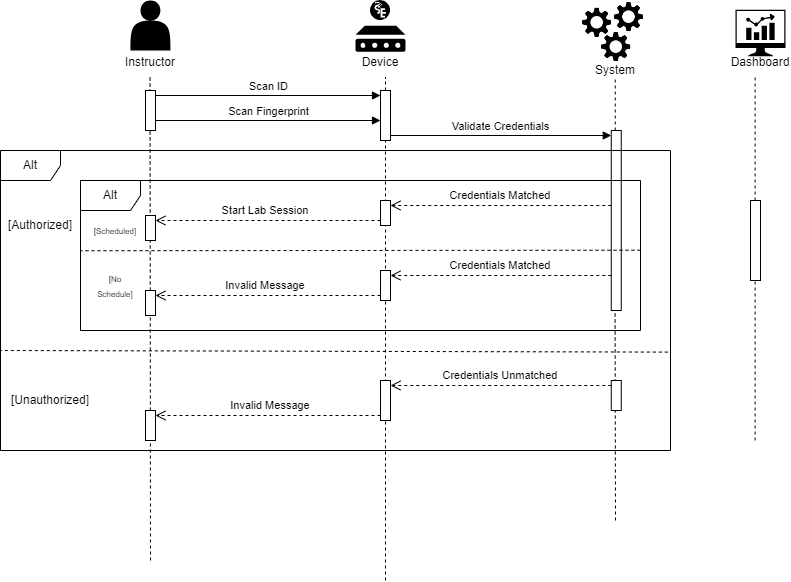

The diagram above was exported from draw.io. Its source (the exported page's mxGraphModel, read from the mxfile embedded in the PNG):
<mxGraphModel dx="840" dy="418" grid="1" gridSize="10" guides="1" tooltips="1" connect="1" arrows="1" fold="1" page="1" pageScale="1" pageWidth="850" pageHeight="1100" math="0" shadow="0">
  <root>
    <mxCell id="0" />
    <mxCell id="1" parent="0" />
    <mxCell id="wqRoxPPvLfvyNbZujzzk-1" value="" style="html=1;points=[[0,0,0,0,5],[0,1,0,0,-5],[1,0,0,0,5],[1,1,0,0,-5]];perimeter=orthogonalPerimeter;outlineConnect=0;targetShapes=umlLifeline;portConstraint=eastwest;newEdgeStyle={&quot;curved&quot;:0,&quot;rounded&quot;:0};" vertex="1" parent="1">
      <mxGeometry x="650.76" y="200" width="10" height="180" as="geometry" />
    </mxCell>
    <mxCell id="wqRoxPPvLfvyNbZujzzk-2" value="" style="endArrow=none;dashed=1;html=1;rounded=0;" edge="1" parent="1" source="wqRoxPPvLfvyNbZujzzk-16">
      <mxGeometry width="50" height="50" relative="1" as="geometry">
        <mxPoint x="425" y="406.5" as="sourcePoint" />
        <mxPoint x="425" y="146.5" as="targetPoint" />
      </mxGeometry>
    </mxCell>
    <mxCell id="wqRoxPPvLfvyNbZujzzk-3" value="" style="endArrow=none;dashed=1;html=1;rounded=0;" edge="1" parent="1" source="wqRoxPPvLfvyNbZujzzk-1">
      <mxGeometry width="50" height="50" relative="1" as="geometry">
        <mxPoint x="670" y="180" as="sourcePoint" />
        <mxPoint x="654.7299999999999" y="146.5" as="targetPoint" />
      </mxGeometry>
    </mxCell>
    <mxCell id="wqRoxPPvLfvyNbZujzzk-4" value="" style="group" vertex="1" connectable="0" parent="1">
      <mxGeometry x="160" y="70" width="220" height="76.5" as="geometry" />
    </mxCell>
    <mxCell id="wqRoxPPvLfvyNbZujzzk-5" value="" style="shape=actor;whiteSpace=wrap;html=1;fillColor=#000000;strokeColor=none;" vertex="1" parent="wqRoxPPvLfvyNbZujzzk-4">
      <mxGeometry x="10" width="40" height="50" as="geometry" />
    </mxCell>
    <mxCell id="wqRoxPPvLfvyNbZujzzk-6" value="Instructor" style="text;strokeColor=none;align=center;fillColor=none;html=1;verticalAlign=middle;whiteSpace=wrap;rounded=0;" vertex="1" parent="wqRoxPPvLfvyNbZujzzk-4">
      <mxGeometry x="-80" y="46.5" width="220" height="30" as="geometry" />
    </mxCell>
    <mxCell id="wqRoxPPvLfvyNbZujzzk-7" value="" style="group" vertex="1" connectable="0" parent="1">
      <mxGeometry x="620" y="70" width="70" height="85" as="geometry" />
    </mxCell>
    <mxCell id="wqRoxPPvLfvyNbZujzzk-8" value="" style="group" vertex="1" connectable="0" parent="wqRoxPPvLfvyNbZujzzk-7">
      <mxGeometry width="70" height="63.5" as="geometry" />
    </mxCell>
    <mxCell id="wqRoxPPvLfvyNbZujzzk-9" value="" style="shape=image;verticalLabelPosition=bottom;labelBackgroundColor=default;verticalAlign=top;aspect=fixed;imageAspect=0;image=data:image/png,(base64 omitted: 10764 chars);" vertex="1" parent="wqRoxPPvLfvyNbZujzzk-8">
      <mxGeometry y="5.594713656387666" width="33.33981526494896" height="33.33981526494896" as="geometry" />
    </mxCell>
    <mxCell id="wqRoxPPvLfvyNbZujzzk-10" value="" style="shape=image;verticalLabelPosition=bottom;labelBackgroundColor=default;verticalAlign=top;aspect=fixed;imageAspect=0;image=data:image/png,(base64 omitted: 10764 chars);" vertex="1" parent="wqRoxPPvLfvyNbZujzzk-8">
      <mxGeometry x="19.090909090909093" y="29.931718061674008" width="33.33981526494896" height="33.33981526494896" as="geometry" />
    </mxCell>
    <mxCell id="wqRoxPPvLfvyNbZujzzk-11" value="" style="shape=image;verticalLabelPosition=bottom;labelBackgroundColor=default;verticalAlign=top;aspect=fixed;imageAspect=0;image=data:image/png,(base64 omitted: 10764 chars);" vertex="1" parent="wqRoxPPvLfvyNbZujzzk-8">
      <mxGeometry x="31.818181818181824" width="33.33981526494896" height="33.33981526494896" as="geometry" />
    </mxCell>
    <mxCell id="wqRoxPPvLfvyNbZujzzk-12" value="System" style="text;strokeColor=none;align=center;fillColor=none;html=1;verticalAlign=middle;whiteSpace=wrap;rounded=0;" vertex="1" parent="wqRoxPPvLfvyNbZujzzk-7">
      <mxGeometry x="5" y="55" width="60" height="30" as="geometry" />
    </mxCell>
    <mxCell id="wqRoxPPvLfvyNbZujzzk-13" value="" style="endArrow=none;dashed=1;html=1;rounded=0;" edge="1" parent="1">
      <mxGeometry width="50" height="50" relative="1" as="geometry">
        <mxPoint x="190" y="630" as="sourcePoint" />
        <mxPoint x="189.55" y="146.5" as="targetPoint" />
      </mxGeometry>
    </mxCell>
    <mxCell id="wqRoxPPvLfvyNbZujzzk-14" value="" style="html=1;points=[[0,0,0,0,5],[0,1,0,0,-5],[1,0,0,0,5],[1,1,0,0,-5]];perimeter=orthogonalPerimeter;outlineConnect=0;targetShapes=umlLifeline;portConstraint=eastwest;newEdgeStyle={&quot;curved&quot;:0,&quot;rounded&quot;:0};" vertex="1" parent="1">
      <mxGeometry x="185" y="160" width="10" height="40" as="geometry" />
    </mxCell>
    <mxCell id="wqRoxPPvLfvyNbZujzzk-15" value="" style="endArrow=none;dashed=1;html=1;rounded=0;" edge="1" parent="1" target="wqRoxPPvLfvyNbZujzzk-16">
      <mxGeometry width="50" height="50" relative="1" as="geometry">
        <mxPoint x="425" y="650" as="sourcePoint" />
        <mxPoint x="425" y="146.5" as="targetPoint" />
        <Array as="points">
          <mxPoint x="425" y="560" />
        </Array>
      </mxGeometry>
    </mxCell>
    <mxCell id="wqRoxPPvLfvyNbZujzzk-16" value="" style="html=1;points=[[0,0,0,0,5],[0,1,0,0,-5],[1,0,0,0,5],[1,1,0,0,-5]];perimeter=orthogonalPerimeter;outlineConnect=0;targetShapes=umlLifeline;portConstraint=eastwest;newEdgeStyle={&quot;curved&quot;:0,&quot;rounded&quot;:0};" vertex="1" parent="1">
      <mxGeometry x="420" y="160" width="10" height="50" as="geometry" />
    </mxCell>
    <mxCell id="wqRoxPPvLfvyNbZujzzk-17" value="" style="group" vertex="1" connectable="0" parent="1">
      <mxGeometry x="390" y="70" width="60" height="76.5" as="geometry" />
    </mxCell>
    <mxCell id="wqRoxPPvLfvyNbZujzzk-18" value="" style="group" vertex="1" connectable="0" parent="wqRoxPPvLfvyNbZujzzk-17">
      <mxGeometry x="5" width="50" height="51.25" as="geometry" />
    </mxCell>
    <mxCell id="wqRoxPPvLfvyNbZujzzk-19" value="" style="sketch=0;aspect=fixed;pointerEvents=1;shadow=0;dashed=0;html=1;strokeColor=none;labelPosition=center;verticalLabelPosition=bottom;verticalAlign=top;align=center;fillColor=#000000;shape=mxgraph.mscae.enterprise.device" vertex="1" parent="wqRoxPPvLfvyNbZujzzk-18">
      <mxGeometry y="25.25" width="50" height="26" as="geometry" />
    </mxCell>
    <mxCell id="wqRoxPPvLfvyNbZujzzk-20" value="" style="shape=image;verticalLabelPosition=bottom;labelBackgroundColor=default;verticalAlign=top;aspect=fixed;imageAspect=0;image=data:image/svg+xml,(base64 omitted: 2580 chars);" vertex="1" parent="wqRoxPPvLfvyNbZujzzk-18">
      <mxGeometry x="15" width="20" height="20" as="geometry" />
    </mxCell>
    <mxCell id="wqRoxPPvLfvyNbZujzzk-21" value="Device" style="text;strokeColor=none;align=center;fillColor=none;html=1;verticalAlign=middle;whiteSpace=wrap;rounded=0;" vertex="1" parent="wqRoxPPvLfvyNbZujzzk-17">
      <mxGeometry y="46.5" width="60" height="30" as="geometry" />
    </mxCell>
    <mxCell id="wqRoxPPvLfvyNbZujzzk-84" style="edgeStyle=orthogonalEdgeStyle;rounded=0;orthogonalLoop=1;jettySize=auto;html=1;exitX=0.25;exitY=0;exitDx=0;exitDy=0;entryX=0.375;entryY=-0.025;entryDx=0;entryDy=0;entryPerimeter=0;" edge="1" parent="wqRoxPPvLfvyNbZujzzk-17" source="wqRoxPPvLfvyNbZujzzk-21" target="wqRoxPPvLfvyNbZujzzk-21">
      <mxGeometry relative="1" as="geometry" />
    </mxCell>
    <mxCell id="wqRoxPPvLfvyNbZujzzk-22" value="Scan ID" style="html=1;verticalAlign=bottom;endArrow=block;curved=0;rounded=0;exitX=1;exitY=0;exitDx=0;exitDy=5;exitPerimeter=0;entryX=0;entryY=0;entryDx=0;entryDy=5;entryPerimeter=0;" edge="1" parent="1" source="wqRoxPPvLfvyNbZujzzk-14" target="wqRoxPPvLfvyNbZujzzk-16">
      <mxGeometry width="80" relative="1" as="geometry">
        <mxPoint x="360" y="220" as="sourcePoint" />
        <mxPoint x="440" y="220" as="targetPoint" />
      </mxGeometry>
    </mxCell>
    <mxCell id="wqRoxPPvLfvyNbZujzzk-23" value="Scan Fingerprint" style="html=1;verticalAlign=bottom;endArrow=block;curved=0;rounded=0;" edge="1" parent="1">
      <mxGeometry width="80" relative="1" as="geometry">
        <mxPoint x="195" y="190" as="sourcePoint" />
        <mxPoint x="420" y="190" as="targetPoint" />
      </mxGeometry>
    </mxCell>
    <mxCell id="wqRoxPPvLfvyNbZujzzk-24" value="Validate Credentials" style="html=1;verticalAlign=bottom;endArrow=block;curved=0;rounded=0;entryX=0;entryY=0;entryDx=0;entryDy=5;entryPerimeter=0;" edge="1" parent="1" source="wqRoxPPvLfvyNbZujzzk-16" target="wqRoxPPvLfvyNbZujzzk-1">
      <mxGeometry width="80" relative="1" as="geometry">
        <mxPoint x="350" y="190" as="sourcePoint" />
        <mxPoint x="430" y="190" as="targetPoint" />
      </mxGeometry>
    </mxCell>
    <mxCell id="wqRoxPPvLfvyNbZujzzk-25" value="" style="endArrow=none;dashed=1;html=1;rounded=0;" edge="1" parent="1">
      <mxGeometry width="50" height="50" relative="1" as="geometry">
        <mxPoint x="655" y="590" as="sourcePoint" />
        <mxPoint x="654.58" y="380" as="targetPoint" />
      </mxGeometry>
    </mxCell>
    <mxCell id="wqRoxPPvLfvyNbZujzzk-34" value="" style="html=1;verticalAlign=bottom;endArrow=open;dashed=1;endSize=8;curved=0;rounded=0;entryX=1;entryY=0;entryDx=0;entryDy=5;entryPerimeter=0;" edge="1" parent="1" source="wqRoxPPvLfvyNbZujzzk-1" target="wqRoxPPvLfvyNbZujzzk-36">
      <mxGeometry relative="1" as="geometry">
        <mxPoint x="680" y="300" as="sourcePoint" />
        <mxPoint x="430" y="249.31" as="targetPoint" />
      </mxGeometry>
    </mxCell>
    <mxCell id="wqRoxPPvLfvyNbZujzzk-38" value="" style="html=1;verticalAlign=bottom;endArrow=open;dashed=1;endSize=8;curved=0;rounded=0;entryX=1;entryY=0;entryDx=0;entryDy=5;entryPerimeter=0;" edge="1" parent="1" source="wqRoxPPvLfvyNbZujzzk-1" target="wqRoxPPvLfvyNbZujzzk-39">
      <mxGeometry relative="1" as="geometry">
        <mxPoint x="700" y="370" as="sourcePoint" />
        <mxPoint x="430" y="310" as="targetPoint" />
      </mxGeometry>
    </mxCell>
    <mxCell id="wqRoxPPvLfvyNbZujzzk-44" value="" style="group" vertex="1" connectable="0" parent="1">
      <mxGeometry x="770" y="79.25" width="60" height="67.25" as="geometry" />
    </mxCell>
    <mxCell id="wqRoxPPvLfvyNbZujzzk-42" value="" style="sketch=0;pointerEvents=1;shadow=0;dashed=0;html=1;strokeColor=none;fillColor=#000000;aspect=fixed;labelPosition=center;verticalLabelPosition=bottom;verticalAlign=top;align=center;outlineConnect=0;shape=mxgraph.vvd.nsx_dashboard;" vertex="1" parent="wqRoxPPvLfvyNbZujzzk-44">
      <mxGeometry x="5" width="50" height="46.5" as="geometry" />
    </mxCell>
    <mxCell id="wqRoxPPvLfvyNbZujzzk-43" value="Dashboard" style="text;strokeColor=none;align=center;fillColor=none;html=1;verticalAlign=middle;whiteSpace=wrap;rounded=0;" vertex="1" parent="wqRoxPPvLfvyNbZujzzk-44">
      <mxGeometry y="37.25" width="60" height="30" as="geometry" />
    </mxCell>
    <mxCell id="wqRoxPPvLfvyNbZujzzk-45" value="" style="endArrow=none;dashed=1;html=1;rounded=0;" edge="1" parent="1">
      <mxGeometry width="50" height="50" relative="1" as="geometry">
        <mxPoint x="794.6" y="270" as="sourcePoint" />
        <mxPoint x="794.6" y="146.5" as="targetPoint" />
      </mxGeometry>
    </mxCell>
    <mxCell id="wqRoxPPvLfvyNbZujzzk-47" value="" style="group" vertex="1" connectable="0" parent="1">
      <mxGeometry x="120" y="250" width="560" height="150" as="geometry" />
    </mxCell>
    <mxCell id="wqRoxPPvLfvyNbZujzzk-26" value="Alt" style="shape=umlFrame;whiteSpace=wrap;html=1;pointerEvents=0;" vertex="1" parent="wqRoxPPvLfvyNbZujzzk-47">
      <mxGeometry width="560" height="150" as="geometry" />
    </mxCell>
    <mxCell id="wqRoxPPvLfvyNbZujzzk-27" value="" style="endArrow=none;dashed=1;html=1;rounded=0;exitX=0.999;exitY=0.5;exitDx=0;exitDy=0;exitPerimeter=0;entryX=-0.001;entryY=0.504;entryDx=0;entryDy=0;entryPerimeter=0;" edge="1" parent="wqRoxPPvLfvyNbZujzzk-47">
      <mxGeometry width="50" height="50" relative="1" as="geometry">
        <mxPoint x="560" y="69.69" as="sourcePoint" />
        <mxPoint x="5.684341886080802e-14" y="70.24999999999994" as="targetPoint" />
      </mxGeometry>
    </mxCell>
    <mxCell id="wqRoxPPvLfvyNbZujzzk-28" value="&lt;font style=&quot;font-size: 8px;&quot;&gt;[Scheduled]&lt;/font&gt;" style="text;strokeColor=none;align=center;fillColor=none;html=1;verticalAlign=middle;whiteSpace=wrap;rounded=0;" vertex="1" parent="wqRoxPPvLfvyNbZujzzk-47">
      <mxGeometry x="10" y="35" width="50" height="30" as="geometry" />
    </mxCell>
    <mxCell id="wqRoxPPvLfvyNbZujzzk-29" value="&lt;font style=&quot;font-size: 8px;&quot;&gt;[No Schedule]&lt;/font&gt;" style="text;strokeColor=none;align=center;fillColor=none;html=1;verticalAlign=middle;whiteSpace=wrap;rounded=0;" vertex="1" parent="wqRoxPPvLfvyNbZujzzk-47">
      <mxGeometry x="10" y="90" width="50" height="30" as="geometry" />
    </mxCell>
    <mxCell id="wqRoxPPvLfvyNbZujzzk-30" value="" style="html=1;verticalAlign=bottom;endArrow=open;dashed=1;endSize=8;curved=0;rounded=0;entryX=1;entryY=0;entryDx=0;entryDy=5;entryPerimeter=0;exitX=0;exitY=1;exitDx=0;exitDy=-5;exitPerimeter=0;" edge="1" parent="wqRoxPPvLfvyNbZujzzk-47" source="wqRoxPPvLfvyNbZujzzk-36" target="wqRoxPPvLfvyNbZujzzk-31">
      <mxGeometry relative="1" as="geometry">
        <mxPoint x="290" y="38" as="sourcePoint" />
        <mxPoint x="70" y="40" as="targetPoint" />
      </mxGeometry>
    </mxCell>
    <mxCell id="wqRoxPPvLfvyNbZujzzk-31" value="" style="html=1;points=[[0,0,0,0,5],[0,1,0,0,-5],[1,0,0,0,5],[1,1,0,0,-5]];perimeter=orthogonalPerimeter;outlineConnect=0;targetShapes=umlLifeline;portConstraint=eastwest;newEdgeStyle={&quot;curved&quot;:0,&quot;rounded&quot;:0};" vertex="1" parent="wqRoxPPvLfvyNbZujzzk-47">
      <mxGeometry x="65" y="35" width="10" height="25" as="geometry" />
    </mxCell>
    <mxCell id="wqRoxPPvLfvyNbZujzzk-32" value="" style="html=1;verticalAlign=bottom;endArrow=open;dashed=1;endSize=8;curved=0;rounded=0;entryX=1;entryY=0;entryDx=0;entryDy=5;entryPerimeter=0;exitX=0;exitY=1;exitDx=0;exitDy=-5;exitPerimeter=0;" edge="1" parent="wqRoxPPvLfvyNbZujzzk-47" source="wqRoxPPvLfvyNbZujzzk-39" target="wqRoxPPvLfvyNbZujzzk-33">
      <mxGeometry relative="1" as="geometry">
        <mxPoint x="290" y="100" as="sourcePoint" />
        <mxPoint x="70" y="110" as="targetPoint" />
      </mxGeometry>
    </mxCell>
    <mxCell id="wqRoxPPvLfvyNbZujzzk-33" value="" style="html=1;points=[[0,0,0,0,5],[0,1,0,0,-5],[1,0,0,0,5],[1,1,0,0,-5]];perimeter=orthogonalPerimeter;outlineConnect=0;targetShapes=umlLifeline;portConstraint=eastwest;newEdgeStyle={&quot;curved&quot;:0,&quot;rounded&quot;:0};" vertex="1" parent="wqRoxPPvLfvyNbZujzzk-47">
      <mxGeometry x="65" y="110" width="10" height="25" as="geometry" />
    </mxCell>
    <mxCell id="wqRoxPPvLfvyNbZujzzk-35" value="&lt;font style=&quot;font-size: 11px;&quot;&gt;Credentials Matched&lt;/font&gt;" style="text;strokeColor=none;align=center;fillColor=none;html=1;verticalAlign=middle;whiteSpace=wrap;rounded=0;" vertex="1" parent="wqRoxPPvLfvyNbZujzzk-47">
      <mxGeometry x="350" width="140" height="30" as="geometry" />
    </mxCell>
    <mxCell id="wqRoxPPvLfvyNbZujzzk-36" value="" style="html=1;points=[[0,0,0,0,5],[0,1,0,0,-5],[1,0,0,0,5],[1,1,0,0,-5]];perimeter=orthogonalPerimeter;outlineConnect=0;targetShapes=umlLifeline;portConstraint=eastwest;newEdgeStyle={&quot;curved&quot;:0,&quot;rounded&quot;:0};" vertex="1" parent="wqRoxPPvLfvyNbZujzzk-47">
      <mxGeometry x="300" y="20" width="10" height="25" as="geometry" />
    </mxCell>
    <mxCell id="wqRoxPPvLfvyNbZujzzk-37" value="&lt;span style=&quot;font-size: 11px;&quot;&gt;Start Lab Session&lt;/span&gt;" style="text;strokeColor=none;align=center;fillColor=none;html=1;verticalAlign=middle;whiteSpace=wrap;rounded=0;" vertex="1" parent="wqRoxPPvLfvyNbZujzzk-47">
      <mxGeometry x="140" y="15" width="90" height="30" as="geometry" />
    </mxCell>
    <mxCell id="wqRoxPPvLfvyNbZujzzk-39" value="" style="html=1;points=[[0,0,0,0,5],[0,1,0,0,-5],[1,0,0,0,5],[1,1,0,0,-5]];perimeter=orthogonalPerimeter;outlineConnect=0;targetShapes=umlLifeline;portConstraint=eastwest;newEdgeStyle={&quot;curved&quot;:0,&quot;rounded&quot;:0};" vertex="1" parent="wqRoxPPvLfvyNbZujzzk-47">
      <mxGeometry x="300" y="90" width="10" height="30" as="geometry" />
    </mxCell>
    <mxCell id="wqRoxPPvLfvyNbZujzzk-40" value="&lt;font style=&quot;font-size: 11px;&quot;&gt;Invalid Message&lt;/font&gt;" style="text;strokeColor=none;align=center;fillColor=none;html=1;verticalAlign=middle;whiteSpace=wrap;rounded=0;" vertex="1" parent="wqRoxPPvLfvyNbZujzzk-47">
      <mxGeometry x="140" y="90" width="90" height="30" as="geometry" />
    </mxCell>
    <mxCell id="wqRoxPPvLfvyNbZujzzk-41" value="&lt;font style=&quot;font-size: 11px;&quot;&gt;Credentials Matched&lt;/font&gt;" style="text;strokeColor=none;align=center;fillColor=none;html=1;verticalAlign=middle;whiteSpace=wrap;rounded=0;" vertex="1" parent="wqRoxPPvLfvyNbZujzzk-47">
      <mxGeometry x="355" y="70" width="130" height="30" as="geometry" />
    </mxCell>
    <mxCell id="wqRoxPPvLfvyNbZujzzk-63" value="Alt" style="shape=umlFrame;whiteSpace=wrap;html=1;pointerEvents=0;" vertex="1" parent="1">
      <mxGeometry x="40" y="220" width="670" height="300" as="geometry" />
    </mxCell>
    <mxCell id="wqRoxPPvLfvyNbZujzzk-69" value="[Authorized]" style="text;strokeColor=none;align=center;fillColor=none;html=1;verticalAlign=middle;whiteSpace=wrap;rounded=0;" vertex="1" parent="1">
      <mxGeometry x="50" y="280" width="60" height="30" as="geometry" />
    </mxCell>
    <mxCell id="wqRoxPPvLfvyNbZujzzk-70" value="" style="endArrow=none;dashed=1;html=1;rounded=0;exitX=0.996;exitY=0.745;exitDx=0;exitDy=0;exitPerimeter=0;entryX=0;entryY=0.74;entryDx=0;entryDy=0;entryPerimeter=0;" edge="1" parent="1">
      <mxGeometry width="50" height="50" relative="1" as="geometry">
        <mxPoint x="707.3199999999999" y="421.6000000000001" as="sourcePoint" />
        <mxPoint x="39.999999999999886" y="419.99999999999994" as="targetPoint" />
      </mxGeometry>
    </mxCell>
    <mxCell id="wqRoxPPvLfvyNbZujzzk-71" value="" style="html=1;points=[[0,0,0,0,5],[0,1,0,0,-5],[1,0,0,0,5],[1,1,0,0,-5]];perimeter=orthogonalPerimeter;outlineConnect=0;targetShapes=umlLifeline;portConstraint=eastwest;newEdgeStyle={&quot;curved&quot;:0,&quot;rounded&quot;:0};" vertex="1" parent="1">
      <mxGeometry x="650.76" y="450" width="10" height="30" as="geometry" />
    </mxCell>
    <mxCell id="wqRoxPPvLfvyNbZujzzk-72" value="" style="html=1;verticalAlign=bottom;endArrow=open;dashed=1;endSize=8;curved=0;rounded=0;exitX=0;exitY=0;exitDx=0;exitDy=5;exitPerimeter=0;entryX=1;entryY=0;entryDx=0;entryDy=5;entryPerimeter=0;" edge="1" parent="1" source="wqRoxPPvLfvyNbZujzzk-71" target="wqRoxPPvLfvyNbZujzzk-75">
      <mxGeometry relative="1" as="geometry">
        <mxPoint x="540" y="479.09000000000003" as="sourcePoint" />
        <mxPoint x="460" y="479.09000000000003" as="targetPoint" />
      </mxGeometry>
    </mxCell>
    <mxCell id="wqRoxPPvLfvyNbZujzzk-75" value="" style="html=1;points=[[0,0,0,0,5],[0,1,0,0,-5],[1,0,0,0,5],[1,1,0,0,-5]];perimeter=orthogonalPerimeter;outlineConnect=0;targetShapes=umlLifeline;portConstraint=eastwest;newEdgeStyle={&quot;curved&quot;:0,&quot;rounded&quot;:0};" vertex="1" parent="1">
      <mxGeometry x="420" y="450" width="10" height="40" as="geometry" />
    </mxCell>
    <mxCell id="wqRoxPPvLfvyNbZujzzk-76" value="[Unauthorized]" style="text;strokeColor=none;align=center;fillColor=none;html=1;verticalAlign=middle;whiteSpace=wrap;rounded=0;" vertex="1" parent="1">
      <mxGeometry x="60" y="455" width="60" height="30" as="geometry" />
    </mxCell>
    <mxCell id="wqRoxPPvLfvyNbZujzzk-77" value="&lt;font style=&quot;font-size: 11px;&quot;&gt;Credentials Unmatched&lt;/font&gt;" style="text;strokeColor=none;align=center;fillColor=none;html=1;verticalAlign=middle;whiteSpace=wrap;rounded=0;" vertex="1" parent="1">
      <mxGeometry x="470" y="430" width="140" height="30" as="geometry" />
    </mxCell>
    <mxCell id="wqRoxPPvLfvyNbZujzzk-78" value="" style="html=1;verticalAlign=bottom;endArrow=open;dashed=1;endSize=8;curved=0;rounded=0;exitX=0;exitY=1;exitDx=0;exitDy=-5;exitPerimeter=0;entryX=1;entryY=0;entryDx=0;entryDy=5;entryPerimeter=0;" edge="1" parent="1" source="wqRoxPPvLfvyNbZujzzk-75" target="wqRoxPPvLfvyNbZujzzk-79">
      <mxGeometry relative="1" as="geometry">
        <mxPoint x="420" y="640" as="sourcePoint" />
        <mxPoint x="340" y="640" as="targetPoint" />
      </mxGeometry>
    </mxCell>
    <mxCell id="wqRoxPPvLfvyNbZujzzk-79" value="" style="html=1;points=[[0,0,0,0,5],[0,1,0,0,-5],[1,0,0,0,5],[1,1,0,0,-5]];perimeter=orthogonalPerimeter;outlineConnect=0;targetShapes=umlLifeline;portConstraint=eastwest;newEdgeStyle={&quot;curved&quot;:0,&quot;rounded&quot;:0};" vertex="1" parent="1">
      <mxGeometry x="185" y="480" width="10" height="30" as="geometry" />
    </mxCell>
    <mxCell id="wqRoxPPvLfvyNbZujzzk-80" value="&lt;font style=&quot;font-size: 11px;&quot;&gt;Invalid Message&lt;/font&gt;" style="text;strokeColor=none;align=center;fillColor=none;html=1;verticalAlign=middle;whiteSpace=wrap;rounded=0;" vertex="1" parent="1">
      <mxGeometry x="260" y="460" width="100" height="30" as="geometry" />
    </mxCell>
    <mxCell id="wqRoxPPvLfvyNbZujzzk-82" value="" style="endArrow=none;dashed=1;html=1;rounded=0;" edge="1" parent="1">
      <mxGeometry width="50" height="50" relative="1" as="geometry">
        <mxPoint x="794.6" y="510" as="sourcePoint" />
        <mxPoint x="794.6" y="350" as="targetPoint" />
      </mxGeometry>
    </mxCell>
    <mxCell id="wqRoxPPvLfvyNbZujzzk-81" value="" style="html=1;points=[[0,0,0,0,5],[0,1,0,0,-5],[1,0,0,0,5],[1,1,0,0,-5]];perimeter=orthogonalPerimeter;outlineConnect=0;targetShapes=umlLifeline;portConstraint=eastwest;newEdgeStyle={&quot;curved&quot;:0,&quot;rounded&quot;:0};" vertex="1" parent="1">
      <mxGeometry x="790" y="270" width="10" height="80" as="geometry" />
    </mxCell>
  </root>
</mxGraphModel>